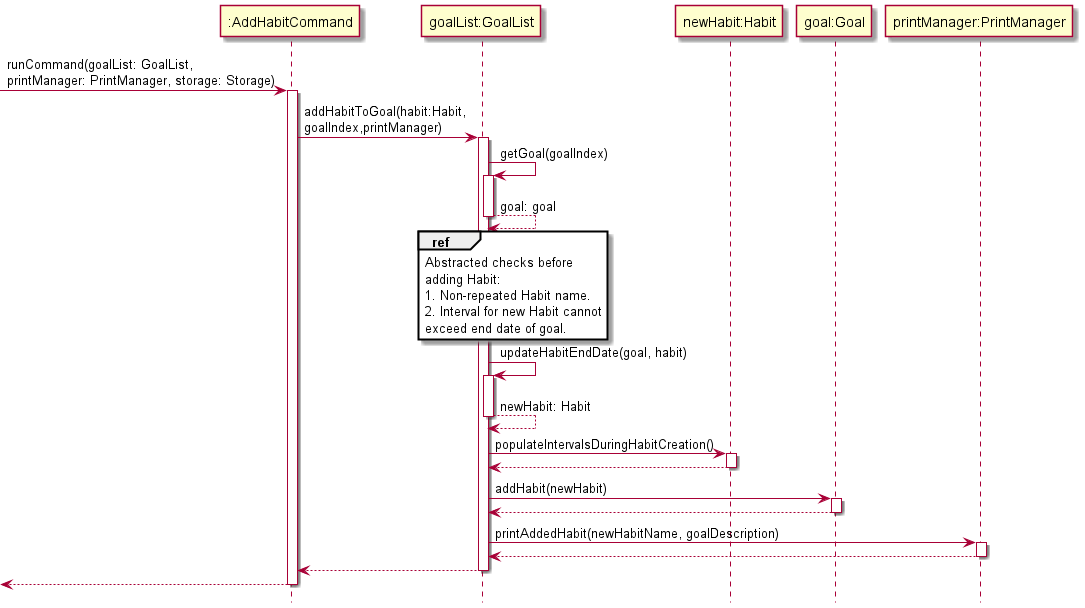

The diagram above was rendered by PlantUML. Its source (embedded in the PNG):
@startuml
'https://plantuml.com/sequence-diagram
!include Style.puml

-> ":AddHabitCommand": runCommand(goalList: GoalList, \nprintManager: PrintManager, storage: Storage)
activate ":AddHabitCommand"

":AddHabitCommand" -> "goalList:GoalList":addHabitToGoal(habit:Habit,\ngoalIndex,printManager)
activate "goalList:GoalList"

"goalList:GoalList" -> "goalList:GoalList": getGoal(goalIndex)
activate "goalList:GoalList"
"goalList:GoalList" --> "goalList:GoalList": goal: goal
deactivate "goalList:GoalList"

ref over "goalList:GoalList": Abstracted checks before\nadding Habit:\n1. Non-repeated Habit name.\n2. Interval for new Habit cannot \nexceed end date of goal.

"goalList:GoalList" -> "goalList:GoalList": updateHabitEndDate(goal, habit)
activate "goalList:GoalList"
"goalList:GoalList" --> "goalList:GoalList": newHabit: Habit
deactivate "goalList:GoalList"

"goalList:GoalList" -> "newHabit:Habit": populateIntervalsDuringHabitCreation()
activate "newHabit:Habit"
"newHabit:Habit" --> "goalList:GoalList"
deactivate "newHabit:Habit"

"goalList:GoalList" -> "goal:Goal": addHabit(newHabit)
activate "goal:Goal"
"goal:Goal" --> "goalList:GoalList"
deactivate "goal:Goal"

"goalList:GoalList" -> "printManager:PrintManager": printAddedHabit(newHabitName, goalDescription)
activate "printManager:PrintManager"
"printManager:PrintManager" --> "goalList:GoalList"
deactivate "printManager:PrintManager"

"goalList:GoalList" --> ":AddHabitCommand"
deactivate "goalList:GoalList"
<--":AddHabitCommand"
deactivate ":AddHabitCommand"


@enduml